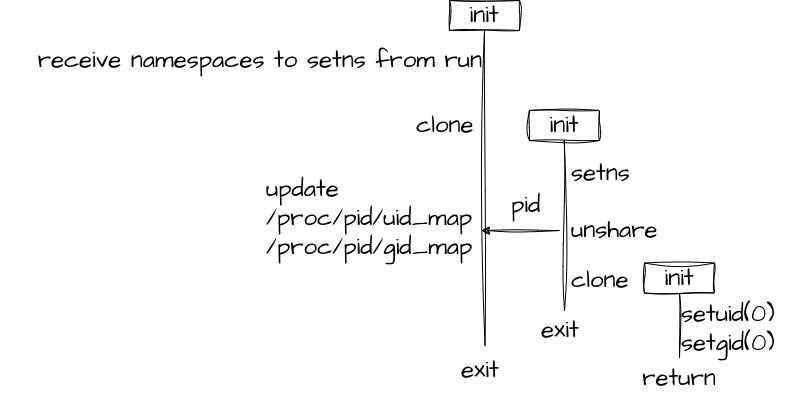

The diagram above was exported from draw.io. Its source (the exported page's mxGraphModel, read from the mxfile embedded in the PNG):
<mxGraphModel dx="2272" dy="746" grid="1" gridSize="10" guides="1" tooltips="1" connect="1" arrows="1" fold="1" page="1" pageScale="1" pageWidth="850" pageHeight="1100" math="0" shadow="0">
  <root>
    <mxCell id="0" />
    <mxCell id="1" parent="0" />
    <mxCell id="2" value="&lt;font style=&quot;font-size: 24px;&quot;&gt;init&lt;/font&gt;" style="rounded=0;whiteSpace=wrap;html=1;sketch=1;hachureGap=4;jiggle=2;curveFitting=1;fontFamily=Architects Daughter;fontSource=https%3A%2F%2Ffonts.googleapis.com%2Fcss%3Ffamily%3DArchitects%2BDaughter;fillColor=none;" vertex="1" parent="1">
      <mxGeometry x="180" y="360" width="70" height="30" as="geometry" />
    </mxCell>
    <mxCell id="3" value="" style="endArrow=none;html=1;rounded=0;sketch=1;hachureGap=4;jiggle=2;curveFitting=1;fontFamily=Architects Daughter;fontSource=https%3A%2F%2Ffonts.googleapis.com%2Fcss%3Ffamily%3DArchitects%2BDaughter;entryX=0.5;entryY=1;entryDx=0;entryDy=0;exitX=0.512;exitY=-0.106;exitDx=0;exitDy=0;exitPerimeter=0;" edge="1" source="19" target="2" parent="1">
      <mxGeometry width="50" height="50" relative="1" as="geometry">
        <mxPoint x="215" y="660" as="sourcePoint" />
        <mxPoint x="212.5" y="390" as="targetPoint" />
      </mxGeometry>
    </mxCell>
    <mxCell id="4" value="&lt;div&gt;&lt;span style=&quot;font-size: 24px;&quot;&gt;receive namespaces to setns from run&lt;/span&gt;&lt;/div&gt;" style="text;html=1;align=right;verticalAlign=middle;whiteSpace=wrap;rounded=0;fontFamily=Architects Daughter;fontSource=https%3A%2F%2Ffonts.googleapis.com%2Fcss%3Ffamily%3DArchitects%2BDaughter;" vertex="1" parent="1">
      <mxGeometry x="-270" y="400" width="485" height="40" as="geometry" />
    </mxCell>
    <mxCell id="5" value="&lt;span style=&quot;font-size: 24px;&quot;&gt;clone&lt;/span&gt;" style="text;html=1;align=left;verticalAlign=middle;whiteSpace=wrap;rounded=0;fontFamily=Architects Daughter;fontSource=https%3A%2F%2Ffonts.googleapis.com%2Fcss%3Ffamily%3DArchitects%2BDaughter;" vertex="1" parent="1">
      <mxGeometry x="145" y="465" width="70" height="40" as="geometry" />
    </mxCell>
    <mxCell id="6" value="&lt;span style=&quot;font-size: 24px;&quot;&gt;setns&lt;/span&gt;" style="text;html=1;align=left;verticalAlign=middle;whiteSpace=wrap;rounded=0;fontFamily=Architects Daughter;fontSource=https%3A%2F%2Ffonts.googleapis.com%2Fcss%3Ffamily%3DArchitects%2BDaughter;" vertex="1" parent="1">
      <mxGeometry x="300" y="515" width="70" height="35" as="geometry" />
    </mxCell>
    <mxCell id="7" value="" style="endArrow=classic;html=1;rounded=0;sketch=1;hachureGap=4;jiggle=2;curveFitting=1;fontFamily=Architects Daughter;fontSource=https%3A%2F%2Ffonts.googleapis.com%2Fcss%3Ffamily%3DArchitects%2BDaughter;" edge="1" parent="1">
      <mxGeometry width="50" height="50" relative="1" as="geometry">
        <mxPoint x="290" y="590" as="sourcePoint" />
        <mxPoint x="212" y="590" as="targetPoint" />
      </mxGeometry>
    </mxCell>
    <mxCell id="8" value="&lt;span style=&quot;font-size: 24px;&quot;&gt;pid&lt;/span&gt;" style="text;html=1;align=left;verticalAlign=middle;whiteSpace=wrap;rounded=0;fontFamily=Architects Daughter;fontSource=https%3A%2F%2Ffonts.googleapis.com%2Fcss%3Ffamily%3DArchitects%2BDaughter;" vertex="1" parent="1">
      <mxGeometry x="240" y="550" width="40" height="30" as="geometry" />
    </mxCell>
    <mxCell id="9" value="&lt;div&gt;&lt;span style=&quot;font-size: 24px;&quot;&gt;update&lt;/span&gt;&lt;/div&gt;&lt;span style=&quot;font-size: 24px;&quot;&gt;/proc/pid/uid_map&lt;/span&gt;&lt;div&gt;&lt;span style=&quot;font-size: 24px;&quot;&gt;/proc/pid/gid_map&lt;/span&gt;&lt;/div&gt;&lt;div&gt;&lt;br&gt;&lt;/div&gt;" style="text;html=1;align=left;verticalAlign=middle;whiteSpace=wrap;rounded=0;fontFamily=Architects Daughter;fontSource=https%3A%2F%2Ffonts.googleapis.com%2Fcss%3Ffamily%3DArchitects%2BDaughter;" vertex="1" parent="1">
      <mxGeometry x="-5" y="530" width="220" height="110" as="geometry" />
    </mxCell>
    <mxCell id="10" value="&lt;span style=&quot;font-size: 24px;&quot;&gt;unshare&lt;/span&gt;" style="text;html=1;align=left;verticalAlign=middle;whiteSpace=wrap;rounded=0;fontFamily=Architects Daughter;fontSource=https%3A%2F%2Ffonts.googleapis.com%2Fcss%3Ffamily%3DArchitects%2BDaughter;" vertex="1" parent="1">
      <mxGeometry x="300" y="570" width="90" height="40" as="geometry" />
    </mxCell>
    <mxCell id="11" value="&lt;span style=&quot;font-size: 24px;&quot;&gt;clone&lt;/span&gt;" style="text;html=1;align=left;verticalAlign=middle;whiteSpace=wrap;rounded=0;fontFamily=Architects Daughter;fontSource=https%3A%2F%2Ffonts.googleapis.com%2Fcss%3Ffamily%3DArchitects%2BDaughter;" vertex="1" parent="1">
      <mxGeometry x="300" y="620" width="70" height="40" as="geometry" />
    </mxCell>
    <mxCell id="12" value="" style="endArrow=none;html=1;rounded=0;sketch=1;hachureGap=4;jiggle=2;curveFitting=1;fontFamily=Architects Daughter;fontSource=https%3A%2F%2Ffonts.googleapis.com%2Fcss%3Ffamily%3DArchitects%2BDaughter;exitX=0.5;exitY=0;exitDx=0;exitDy=0;" edge="1" source="17" target="16" parent="1">
      <mxGeometry width="50" height="50" relative="1" as="geometry">
        <mxPoint x="410" y="707.5" as="sourcePoint" />
        <mxPoint x="424.71000000000004" y="747.5" as="targetPoint" />
      </mxGeometry>
    </mxCell>
    <mxCell id="13" value="&lt;span style=&quot;font-size: 24px;&quot;&gt;setuid(0) setgid(0)&lt;/span&gt;" style="text;html=1;align=left;verticalAlign=middle;whiteSpace=wrap;rounded=0;fontFamily=Architects Daughter;fontSource=https%3A%2F%2Ffonts.googleapis.com%2Fcss%3Ffamily%3DArchitects%2BDaughter;" vertex="1" parent="1">
      <mxGeometry x="410" y="657.5" width="120" height="60" as="geometry" />
    </mxCell>
    <mxCell id="14" value="&lt;font style=&quot;font-size: 24px;&quot;&gt;init&lt;/font&gt;" style="rounded=0;whiteSpace=wrap;html=1;sketch=1;hachureGap=4;jiggle=2;curveFitting=1;fontFamily=Architects Daughter;fontSource=https%3A%2F%2Ffonts.googleapis.com%2Fcss%3Ffamily%3DArchitects%2BDaughter;fillColor=none;" vertex="1" parent="1">
      <mxGeometry x="260" y="470" width="70" height="30" as="geometry" />
    </mxCell>
    <mxCell id="15" value="" style="endArrow=none;html=1;rounded=0;sketch=1;hachureGap=4;jiggle=2;curveFitting=1;fontFamily=Architects Daughter;fontSource=https%3A%2F%2Ffonts.googleapis.com%2Fcss%3Ffamily%3DArchitects%2BDaughter;entryX=0.5;entryY=1;entryDx=0;entryDy=0;" edge="1" parent="1">
      <mxGeometry width="50" height="50" relative="1" as="geometry">
        <mxPoint x="295" y="670" as="sourcePoint" />
        <mxPoint x="294.73" y="500" as="targetPoint" />
      </mxGeometry>
    </mxCell>
    <mxCell id="16" value="&lt;font style=&quot;font-size: 24px;&quot;&gt;init&lt;/font&gt;" style="rounded=0;whiteSpace=wrap;html=1;sketch=1;hachureGap=4;jiggle=2;curveFitting=1;fontFamily=Architects Daughter;fontSource=https%3A%2F%2Ffonts.googleapis.com%2Fcss%3Ffamily%3DArchitects%2BDaughter;fillColor=none;" vertex="1" parent="1">
      <mxGeometry x="375" y="622.5" width="70" height="30" as="geometry" />
    </mxCell>
    <mxCell id="17" value="&lt;span style=&quot;font-size: 24px;&quot;&gt;return&lt;/span&gt;" style="text;html=1;align=center;verticalAlign=middle;whiteSpace=wrap;rounded=0;fontFamily=Architects Daughter;fontSource=https%3A%2F%2Ffonts.googleapis.com%2Fcss%3Ffamily%3DArchitects%2BDaughter;" vertex="1" parent="1">
      <mxGeometry x="370" y="717.5" width="80" height="40" as="geometry" />
    </mxCell>
    <mxCell id="18" value="&lt;span style=&quot;font-size: 24px;&quot;&gt;exit&lt;/span&gt;" style="text;html=1;align=left;verticalAlign=middle;whiteSpace=wrap;rounded=0;fontFamily=Architects Daughter;fontSource=https%3A%2F%2Ffonts.googleapis.com%2Fcss%3Ffamily%3DArchitects%2BDaughter;" vertex="1" parent="1">
      <mxGeometry x="270" y="670" width="50" height="40" as="geometry" />
    </mxCell>
    <mxCell id="19" value="&lt;span style=&quot;font-size: 24px;&quot;&gt;exit&lt;/span&gt;" style="text;html=1;align=left;verticalAlign=middle;whiteSpace=wrap;rounded=0;fontFamily=Architects Daughter;fontSource=https%3A%2F%2Ffonts.googleapis.com%2Fcss%3Ffamily%3DArchitects%2BDaughter;" vertex="1" parent="1">
      <mxGeometry x="190" y="710" width="50" height="40" as="geometry" />
    </mxCell>
  </root>
</mxGraphModel>